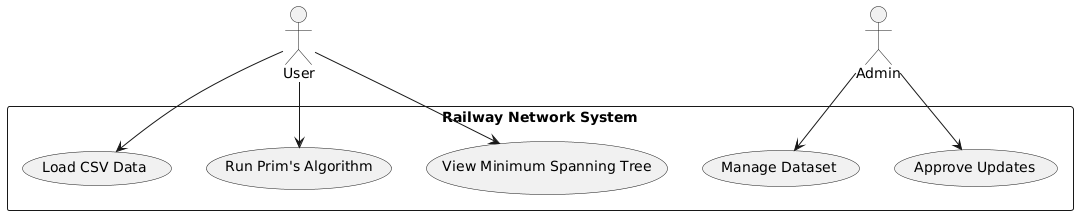

The diagram above was rendered by PlantUML. Its source (embedded in the PNG):
@startuml
actor User
actor Admin

rectangle "Railway Network System" {
    User --> (Load CSV Data)
    User --> (Run Prim's Algorithm)
    User --> (View Minimum Spanning Tree)
    
    Admin --> (Manage Dataset)
    Admin --> (Approve Updates)
}
@enduml